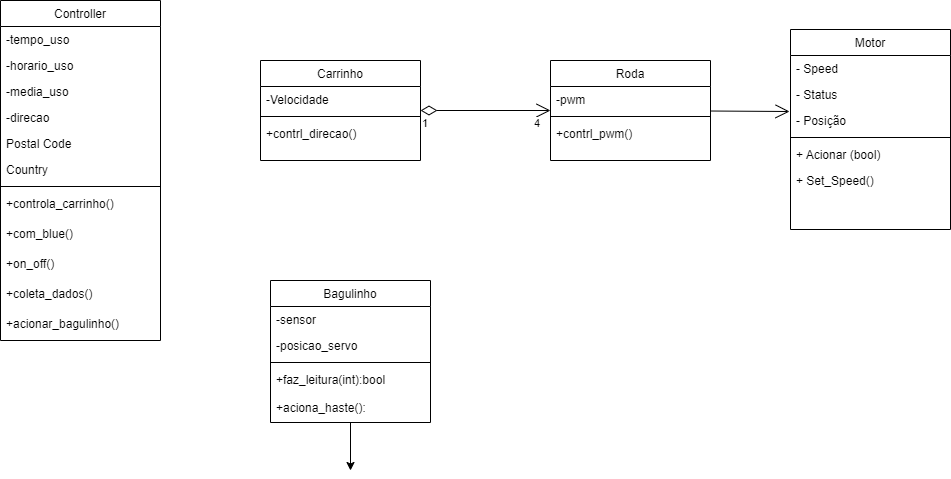

The diagram above was exported from draw.io. Its source (the exported page's mxGraphModel, read from the mxfile embedded in the PNG):
<mxGraphModel dx="1654" dy="452" grid="1" gridSize="10" guides="1" tooltips="1" connect="1" arrows="1" fold="1" page="1" pageScale="1" pageWidth="827" pageHeight="1169" background="#ffffff" math="0" shadow="0">
  <root>
    <mxCell id="WIyWlLk6GJQsqaUBKTNV-0" />
    <mxCell id="WIyWlLk6GJQsqaUBKTNV-1" parent="WIyWlLk6GJQsqaUBKTNV-0" />
    <mxCell id="zkfFHV4jXpPFQw0GAbJ--0" value="Motor" style="swimlane;fontStyle=0;align=center;verticalAlign=top;childLayout=stackLayout;horizontal=1;startSize=26;horizontalStack=0;resizeParent=1;resizeLast=0;collapsible=1;marginBottom=0;rounded=0;shadow=0;strokeWidth=1;" parent="WIyWlLk6GJQsqaUBKTNV-1" vertex="1">
      <mxGeometry x="630" y="79" width="160" height="200" as="geometry">
        <mxRectangle x="230" y="140" width="160" height="26" as="alternateBounds" />
      </mxGeometry>
    </mxCell>
    <mxCell id="zkfFHV4jXpPFQw0GAbJ--1" value="- Speed" style="text;align=left;verticalAlign=top;spacingLeft=4;spacingRight=4;overflow=hidden;rotatable=0;points=[[0,0.5],[1,0.5]];portConstraint=eastwest;" parent="zkfFHV4jXpPFQw0GAbJ--0" vertex="1">
      <mxGeometry y="26" width="160" height="26" as="geometry" />
    </mxCell>
    <mxCell id="zkfFHV4jXpPFQw0GAbJ--2" value="- Status" style="text;align=left;verticalAlign=top;spacingLeft=4;spacingRight=4;overflow=hidden;rotatable=0;points=[[0,0.5],[1,0.5]];portConstraint=eastwest;rounded=0;shadow=0;html=0;" parent="zkfFHV4jXpPFQw0GAbJ--0" vertex="1">
      <mxGeometry y="52" width="160" height="26" as="geometry" />
    </mxCell>
    <mxCell id="zkfFHV4jXpPFQw0GAbJ--3" value="- Posição" style="text;align=left;verticalAlign=top;spacingLeft=4;spacingRight=4;overflow=hidden;rotatable=0;points=[[0,0.5],[1,0.5]];portConstraint=eastwest;rounded=0;shadow=0;html=0;" parent="zkfFHV4jXpPFQw0GAbJ--0" vertex="1">
      <mxGeometry y="78" width="160" height="26" as="geometry" />
    </mxCell>
    <mxCell id="zkfFHV4jXpPFQw0GAbJ--4" value="" style="line;html=1;strokeWidth=1;align=left;verticalAlign=middle;spacingTop=-1;spacingLeft=3;spacingRight=3;rotatable=0;labelPosition=right;points=[];portConstraint=eastwest;" parent="zkfFHV4jXpPFQw0GAbJ--0" vertex="1">
      <mxGeometry y="104" width="160" height="8" as="geometry" />
    </mxCell>
    <mxCell id="zkfFHV4jXpPFQw0GAbJ--5" value="+ Acionar (bool)" style="text;align=left;verticalAlign=top;spacingLeft=4;spacingRight=4;overflow=hidden;rotatable=0;points=[[0,0.5],[1,0.5]];portConstraint=eastwest;" parent="zkfFHV4jXpPFQw0GAbJ--0" vertex="1">
      <mxGeometry y="112" width="160" height="26" as="geometry" />
    </mxCell>
    <mxCell id="Xk5bntAksFKLuYQW87HP-31" value="+ Set_Speed()" style="text;align=left;verticalAlign=top;spacingLeft=4;spacingRight=4;overflow=hidden;rotatable=0;points=[[0,0.5],[1,0.5]];portConstraint=eastwest;" parent="zkfFHV4jXpPFQw0GAbJ--0" vertex="1">
      <mxGeometry y="138" width="160" height="26" as="geometry" />
    </mxCell>
    <mxCell id="zkfFHV4jXpPFQw0GAbJ--6" value="Carrinho" style="swimlane;fontStyle=0;align=center;verticalAlign=top;childLayout=stackLayout;horizontal=1;startSize=26;horizontalStack=0;resizeParent=1;resizeLast=0;collapsible=1;marginBottom=0;rounded=0;shadow=0;strokeWidth=1;" parent="WIyWlLk6GJQsqaUBKTNV-1" vertex="1">
      <mxGeometry x="100" y="110" width="160" height="100" as="geometry">
        <mxRectangle x="130" y="380" width="160" height="26" as="alternateBounds" />
      </mxGeometry>
    </mxCell>
    <mxCell id="zkfFHV4jXpPFQw0GAbJ--7" value="-Velocidade" style="text;align=left;verticalAlign=top;spacingLeft=4;spacingRight=4;overflow=hidden;rotatable=0;points=[[0,0.5],[1,0.5]];portConstraint=eastwest;" parent="zkfFHV4jXpPFQw0GAbJ--6" vertex="1">
      <mxGeometry y="26" width="160" height="26" as="geometry" />
    </mxCell>
    <mxCell id="zkfFHV4jXpPFQw0GAbJ--9" value="" style="line;html=1;strokeWidth=1;align=left;verticalAlign=middle;spacingTop=-1;spacingLeft=3;spacingRight=3;rotatable=0;labelPosition=right;points=[];portConstraint=eastwest;" parent="zkfFHV4jXpPFQw0GAbJ--6" vertex="1">
      <mxGeometry y="52" width="160" height="8" as="geometry" />
    </mxCell>
    <mxCell id="zkfFHV4jXpPFQw0GAbJ--10" value="+contrl_direcao()" style="text;align=left;verticalAlign=top;spacingLeft=4;spacingRight=4;overflow=hidden;rotatable=0;points=[[0,0.5],[1,0.5]];portConstraint=eastwest;fontStyle=0" parent="zkfFHV4jXpPFQw0GAbJ--6" vertex="1">
      <mxGeometry y="60" width="160" height="26" as="geometry" />
    </mxCell>
    <mxCell id="zkfFHV4jXpPFQw0GAbJ--17" value="Controller" style="swimlane;fontStyle=0;align=center;verticalAlign=top;childLayout=stackLayout;horizontal=1;startSize=26;horizontalStack=0;resizeParent=1;resizeLast=0;collapsible=1;marginBottom=0;rounded=0;shadow=0;strokeWidth=1;" parent="WIyWlLk6GJQsqaUBKTNV-1" vertex="1">
      <mxGeometry x="-160" y="50" width="160" height="340" as="geometry">
        <mxRectangle x="550" y="140" width="160" height="26" as="alternateBounds" />
      </mxGeometry>
    </mxCell>
    <mxCell id="zkfFHV4jXpPFQw0GAbJ--18" value="-tempo_uso" style="text;align=left;verticalAlign=top;spacingLeft=4;spacingRight=4;overflow=hidden;rotatable=0;points=[[0,0.5],[1,0.5]];portConstraint=eastwest;" parent="zkfFHV4jXpPFQw0GAbJ--17" vertex="1">
      <mxGeometry y="26" width="160" height="26" as="geometry" />
    </mxCell>
    <mxCell id="zkfFHV4jXpPFQw0GAbJ--19" value="-horario_uso" style="text;align=left;verticalAlign=top;spacingLeft=4;spacingRight=4;overflow=hidden;rotatable=0;points=[[0,0.5],[1,0.5]];portConstraint=eastwest;rounded=0;shadow=0;html=0;" parent="zkfFHV4jXpPFQw0GAbJ--17" vertex="1">
      <mxGeometry y="52" width="160" height="26" as="geometry" />
    </mxCell>
    <mxCell id="gAx7fmqXGV1piJBwnRHO-8" value="-media_uso" style="text;align=left;verticalAlign=top;spacingLeft=4;spacingRight=4;overflow=hidden;rotatable=0;points=[[0,0.5],[1,0.5]];portConstraint=eastwest;rounded=0;shadow=0;html=0;" parent="zkfFHV4jXpPFQw0GAbJ--17" vertex="1">
      <mxGeometry y="78" width="160" height="26" as="geometry" />
    </mxCell>
    <mxCell id="zkfFHV4jXpPFQw0GAbJ--20" value="-direcao" style="text;align=left;verticalAlign=top;spacingLeft=4;spacingRight=4;overflow=hidden;rotatable=0;points=[[0,0.5],[1,0.5]];portConstraint=eastwest;rounded=0;shadow=0;html=0;" parent="zkfFHV4jXpPFQw0GAbJ--17" vertex="1">
      <mxGeometry y="104" width="160" height="26" as="geometry" />
    </mxCell>
    <mxCell id="zkfFHV4jXpPFQw0GAbJ--21" value="Postal Code" style="text;align=left;verticalAlign=top;spacingLeft=4;spacingRight=4;overflow=hidden;rotatable=0;points=[[0,0.5],[1,0.5]];portConstraint=eastwest;rounded=0;shadow=0;html=0;" parent="zkfFHV4jXpPFQw0GAbJ--17" vertex="1">
      <mxGeometry y="130" width="160" height="26" as="geometry" />
    </mxCell>
    <mxCell id="zkfFHV4jXpPFQw0GAbJ--22" value="Country" style="text;align=left;verticalAlign=top;spacingLeft=4;spacingRight=4;overflow=hidden;rotatable=0;points=[[0,0.5],[1,0.5]];portConstraint=eastwest;rounded=0;shadow=0;html=0;" parent="zkfFHV4jXpPFQw0GAbJ--17" vertex="1">
      <mxGeometry y="156" width="160" height="26" as="geometry" />
    </mxCell>
    <mxCell id="zkfFHV4jXpPFQw0GAbJ--23" value="" style="line;html=1;strokeWidth=1;align=left;verticalAlign=middle;spacingTop=-1;spacingLeft=3;spacingRight=3;rotatable=0;labelPosition=right;points=[];portConstraint=eastwest;" parent="zkfFHV4jXpPFQw0GAbJ--17" vertex="1">
      <mxGeometry y="182" width="160" height="8" as="geometry" />
    </mxCell>
    <mxCell id="zkfFHV4jXpPFQw0GAbJ--24" value="+controla_carrinho()&#10;" style="text;align=left;verticalAlign=top;spacingLeft=4;spacingRight=4;overflow=hidden;rotatable=0;points=[[0,0.5],[1,0.5]];portConstraint=eastwest;" parent="zkfFHV4jXpPFQw0GAbJ--17" vertex="1">
      <mxGeometry y="190" width="160" height="30" as="geometry" />
    </mxCell>
    <mxCell id="zkfFHV4jXpPFQw0GAbJ--25" value="+com_blue()" style="text;align=left;verticalAlign=top;spacingLeft=4;spacingRight=4;overflow=hidden;rotatable=0;points=[[0,0.5],[1,0.5]];portConstraint=eastwest;" parent="zkfFHV4jXpPFQw0GAbJ--17" vertex="1">
      <mxGeometry y="220" width="160" height="30" as="geometry" />
    </mxCell>
    <mxCell id="fjjcyUKqHDoING8ehefm-5" value="+on_off()" style="text;align=left;verticalAlign=top;spacingLeft=4;spacingRight=4;overflow=hidden;rotatable=0;points=[[0,0.5],[1,0.5]];portConstraint=eastwest;" vertex="1" parent="zkfFHV4jXpPFQw0GAbJ--17">
      <mxGeometry y="250" width="160" height="30" as="geometry" />
    </mxCell>
    <mxCell id="fjjcyUKqHDoING8ehefm-11" value="+coleta_dados()" style="text;align=left;verticalAlign=top;spacingLeft=4;spacingRight=4;overflow=hidden;rotatable=0;points=[[0,0.5],[1,0.5]];portConstraint=eastwest;" vertex="1" parent="zkfFHV4jXpPFQw0GAbJ--17">
      <mxGeometry y="280" width="160" height="30" as="geometry" />
    </mxCell>
    <mxCell id="fjjcyUKqHDoING8ehefm-4" value="+acionar_bagulinho()" style="text;align=left;verticalAlign=top;spacingLeft=4;spacingRight=4;overflow=hidden;rotatable=0;points=[[0,0.5],[1,0.5]];portConstraint=eastwest;" vertex="1" parent="zkfFHV4jXpPFQw0GAbJ--17">
      <mxGeometry y="310" width="160" height="30" as="geometry" />
    </mxCell>
    <mxCell id="Xk5bntAksFKLuYQW87HP-0" value="Roda" style="swimlane;fontStyle=0;align=center;verticalAlign=top;childLayout=stackLayout;horizontal=1;startSize=26;horizontalStack=0;resizeParent=1;resizeLast=0;collapsible=1;marginBottom=0;rounded=0;shadow=0;strokeWidth=1;" parent="WIyWlLk6GJQsqaUBKTNV-1" vertex="1">
      <mxGeometry x="390" y="110" width="160" height="100" as="geometry">
        <mxRectangle x="230" y="140" width="160" height="26" as="alternateBounds" />
      </mxGeometry>
    </mxCell>
    <mxCell id="Xk5bntAksFKLuYQW87HP-1" value="-pwm" style="text;align=left;verticalAlign=top;spacingLeft=4;spacingRight=4;overflow=hidden;rotatable=0;points=[[0,0.5],[1,0.5]];portConstraint=eastwest;" parent="Xk5bntAksFKLuYQW87HP-0" vertex="1">
      <mxGeometry y="26" width="160" height="26" as="geometry" />
    </mxCell>
    <mxCell id="Xk5bntAksFKLuYQW87HP-4" value="" style="line;html=1;strokeWidth=1;align=left;verticalAlign=middle;spacingTop=-1;spacingLeft=3;spacingRight=3;rotatable=0;labelPosition=right;points=[];portConstraint=eastwest;" parent="Xk5bntAksFKLuYQW87HP-0" vertex="1">
      <mxGeometry y="52" width="160" height="8" as="geometry" />
    </mxCell>
    <mxCell id="Xk5bntAksFKLuYQW87HP-5" value="+contrl_pwm()" style="text;align=left;verticalAlign=top;spacingLeft=4;spacingRight=4;overflow=hidden;rotatable=0;points=[[0,0.5],[1,0.5]];portConstraint=eastwest;" parent="Xk5bntAksFKLuYQW87HP-0" vertex="1">
      <mxGeometry y="60" width="160" height="26" as="geometry" />
    </mxCell>
    <mxCell id="fjjcyUKqHDoING8ehefm-10" style="edgeStyle=orthogonalEdgeStyle;rounded=0;orthogonalLoop=1;jettySize=auto;html=1;exitX=0.5;exitY=1;exitDx=0;exitDy=0;" edge="1" parent="WIyWlLk6GJQsqaUBKTNV-1" source="Xk5bntAksFKLuYQW87HP-18">
      <mxGeometry relative="1" as="geometry">
        <mxPoint x="190" y="520" as="targetPoint" />
      </mxGeometry>
    </mxCell>
    <mxCell id="Xk5bntAksFKLuYQW87HP-18" value="Bagulinho" style="swimlane;fontStyle=0;align=center;verticalAlign=top;childLayout=stackLayout;horizontal=1;startSize=26;horizontalStack=0;resizeParent=1;resizeLast=0;collapsible=1;marginBottom=0;rounded=0;shadow=0;strokeWidth=1;" parent="WIyWlLk6GJQsqaUBKTNV-1" vertex="1">
      <mxGeometry x="110" y="330" width="160" height="142" as="geometry">
        <mxRectangle x="230" y="140" width="160" height="26" as="alternateBounds" />
      </mxGeometry>
    </mxCell>
    <mxCell id="Xk5bntAksFKLuYQW87HP-19" value="-sensor&#10;" style="text;align=left;verticalAlign=top;spacingLeft=4;spacingRight=4;overflow=hidden;rotatable=0;points=[[0,0.5],[1,0.5]];portConstraint=eastwest;" parent="Xk5bntAksFKLuYQW87HP-18" vertex="1">
      <mxGeometry y="26" width="160" height="26" as="geometry" />
    </mxCell>
    <mxCell id="Xk5bntAksFKLuYQW87HP-20" value="-posicao_servo" style="text;align=left;verticalAlign=top;spacingLeft=4;spacingRight=4;overflow=hidden;rotatable=0;points=[[0,0.5],[1,0.5]];portConstraint=eastwest;rounded=0;shadow=0;html=0;" parent="Xk5bntAksFKLuYQW87HP-18" vertex="1">
      <mxGeometry y="52" width="160" height="26" as="geometry" />
    </mxCell>
    <mxCell id="Xk5bntAksFKLuYQW87HP-22" value="" style="line;html=1;strokeWidth=1;align=left;verticalAlign=middle;spacingTop=-1;spacingLeft=3;spacingRight=3;rotatable=0;labelPosition=right;points=[];portConstraint=eastwest;" parent="Xk5bntAksFKLuYQW87HP-18" vertex="1">
      <mxGeometry y="78" width="160" height="8" as="geometry" />
    </mxCell>
    <mxCell id="fjjcyUKqHDoING8ehefm-8" value="+faz_leitura(int):bool&#10;" style="text;align=left;verticalAlign=top;spacingLeft=4;spacingRight=4;overflow=hidden;rotatable=0;points=[[0,0.5],[1,0.5]];portConstraint=eastwest;" vertex="1" parent="Xk5bntAksFKLuYQW87HP-18">
      <mxGeometry y="86" width="160" height="28" as="geometry" />
    </mxCell>
    <mxCell id="fjjcyUKqHDoING8ehefm-9" value="+aciona_haste():" style="text;align=left;verticalAlign=top;spacingLeft=4;spacingRight=4;overflow=hidden;rotatable=0;points=[[0,0.5],[1,0.5]];portConstraint=eastwest;" vertex="1" parent="Xk5bntAksFKLuYQW87HP-18">
      <mxGeometry y="114" width="160" height="28" as="geometry" />
    </mxCell>
    <mxCell id="gAx7fmqXGV1piJBwnRHO-4" value="" style="endArrow=open;html=1;endSize=12;startArrow=diamondThin;startSize=14;startFill=0;edgeStyle=orthogonalEdgeStyle;rounded=0;" parent="WIyWlLk6GJQsqaUBKTNV-1" source="zkfFHV4jXpPFQw0GAbJ--6" target="Xk5bntAksFKLuYQW87HP-0" edge="1">
      <mxGeometry relative="1" as="geometry">
        <mxPoint x="250" y="330" as="sourcePoint" />
        <mxPoint x="410" y="330" as="targetPoint" />
      </mxGeometry>
    </mxCell>
    <mxCell id="gAx7fmqXGV1piJBwnRHO-5" value="1" style="edgeLabel;resizable=0;html=1;align=left;verticalAlign=top;" parent="gAx7fmqXGV1piJBwnRHO-4" connectable="0" vertex="1">
      <mxGeometry x="-1" relative="1" as="geometry" />
    </mxCell>
    <mxCell id="gAx7fmqXGV1piJBwnRHO-6" value="4" style="edgeLabel;resizable=0;html=1;align=right;verticalAlign=top;" parent="gAx7fmqXGV1piJBwnRHO-4" connectable="0" vertex="1">
      <mxGeometry x="1" relative="1" as="geometry">
        <mxPoint x="-10" as="offset" />
      </mxGeometry>
    </mxCell>
    <mxCell id="gAx7fmqXGV1piJBwnRHO-7" value="" style="endArrow=open;endFill=1;endSize=12;html=1;rounded=0;entryX=-0.006;entryY=0.154;entryDx=0;entryDy=0;entryPerimeter=0;" parent="WIyWlLk6GJQsqaUBKTNV-1" source="Xk5bntAksFKLuYQW87HP-0" target="zkfFHV4jXpPFQw0GAbJ--3" edge="1">
      <mxGeometry width="160" relative="1" as="geometry">
        <mxPoint x="230" y="340" as="sourcePoint" />
        <mxPoint x="390" y="340" as="targetPoint" />
      </mxGeometry>
    </mxCell>
  </root>
</mxGraphModel>